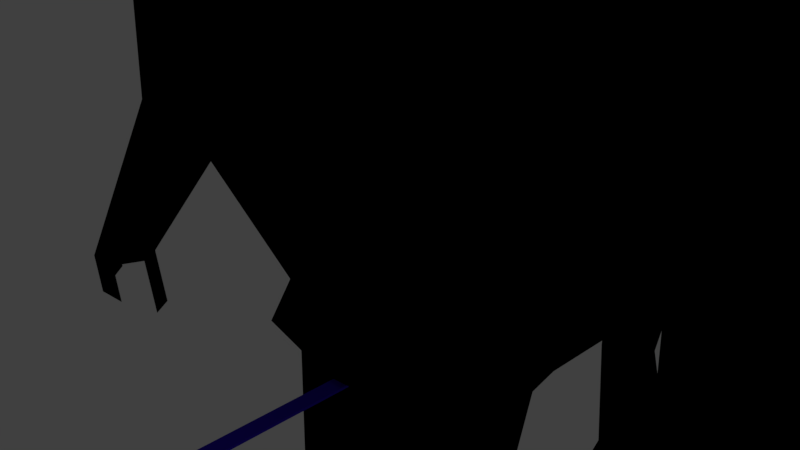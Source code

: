 # Source: Hound2w.blend  (saved by Blender 2.77.0; exported with 4.5.12 LTS)
import bpy
from mathutils import Matrix  # noqa: F401  (used for matrix-valued properties, if any)

bpy.ops.wm.read_factory_settings(use_empty=True)
scene = bpy.context.scene
scene.name = 'Scene'

# ---- collections
col_collection_1 = bpy.data.collections.new('Collection 1'); scene.collection.children.link(col_collection_1)

# ---- materials (node trees are filled in below, after node groups)
mat_material_002 = bpy.data.materials.new('Material.002')
mat_material_002.alpha_threshold = 0.0
mat_material_002.use_transparent_shadow = False
mat_material_002.diffuse_color = (0.047, 0.01, 0.761, 1.0)
mat_material_002.roughness = 0.5
mat_material = bpy.data.materials.new('Material')
mat_material.alpha_threshold = 0.0
mat_material.use_transparent_shadow = False
mat_material.diffuse_color = (0.467, 0.467, 0.467, 1.0)
mat_material.roughness = 0.5
mat_material_001 = bpy.data.materials.new('Material.001')
mat_material_001.alpha_threshold = 0.0
mat_material_001.use_transparent_shadow = False
mat_material_001.diffuse_color = (0.0, 0.0, 0.0, 1.0)
mat_material_001.roughness = 0.5
mat_material_001.line_color = (0.0, 0.0, 0.0, 1.0)
mat_material_003 = bpy.data.materials.new('Material.003')
mat_material_003.alpha_threshold = 0.0
mat_material_003.use_transparent_shadow = False
mat_material_003.roughness = 0.5

# ---- material node trees

# ---- world
world_world = bpy.data.worlds.new('World'); scene.world = world_world
world_world.color = (0.05088, 0.05088, 0.05088)
world_world.use_sun_shadow = False
world_world.sun_shadow_jitter_overblur = 0.0
world_world.cycles.sampling_method = 'MANUAL'

# ---- cameras
cam_camera = bpy.data.cameras.new('Camera')
cam_camera.clip_end = 100.0
cam_camera.lens = 35.0
cam_camera.sensor_width = 32.0
cam_camera.sensor_height = 18.0
cam_camera.ortho_scale = 7.314
cam_camera.dof.focus_distance = 0.0
cam_camera.dof.aperture_fstop = 128.0

# ---- lights
light_lamp = bpy.data.lights.new('Lamp', 'POINT')
light_lamp.transmission_factor = 0.0
light_lamp.cutoff_distance = 30.0
light_lamp.energy = 100.0
light_lamp.shadow_buffer_clip_start = 1.001
light_lamp.shadow_soft_size = 0.1
light_lamp.shadow_maximum_resolution = 0.006
light_lamp.use_absolute_resolution = True

# ---- meshes
me_plane = bpy.data.meshes.new('Plane')
me_plane.from_pydata([(-0.5664, -0.223, 3.268e-08), (0.5664, -0.223, 3.268e-08), (-1.084, 1.083, 3.725e-09), (1.13, 1.083, 3.725e-09), (-1.489, 1.472, 1.863e-08), (1.299, 1.472, 1.863e-08), (-4.309, 1.083, 3.725e-09), (-4.516, 1.472, -0.02699), (4.354, 1.083, 3.725e-09), (4.146, 1.472, 1.863e-08), (-0.6359, 2.079, -0.02699), (0.4662, 2.079, -0.02699), (-0.6359, 9.602, -0.02699), (0.4662, 9.602, -0.02699), (-0.1094, 9.935, -0.03852), (-0.06036, 9.935, -0.03852), (-0.5664, -0.223, -0.09002), (0.5664, -0.223, -0.09002), (-1.084, 1.083, -0.09002), (1.13, 1.083, -0.09002), (-1.489, 1.472, -0.09002), (1.299, 1.472, -0.09002), (-4.309, 1.083, -0.09002), (-4.516, 1.472, -0.09002), (4.354, 1.083, -0.09002), (4.146, 1.472, -0.09002), (-0.6359, 2.079, -0.05853), (0.4662, 2.079, -0.05853), (-0.6359, 9.602, -0.05853), (0.4662, 9.602, -0.05853), (-0.1094, 9.935, -0.047), (-0.06036, 9.935, -0.047)], [], [(0, 2, 3, 1), (2, 4, 5, 3), (2, 6, 7, 4), (5, 9, 8, 3), (4, 10, 11, 5), (10, 12, 13, 11), (12, 14, 15, 13), (16, 17, 19, 18), (18, 19, 21, 20), (18, 20, 23, 22), (21, 19, 24, 25), (20, 21, 27, 26), (26, 27, 29, 28), (28, 29, 31, 30), (8, 9, 25, 24), (12, 10, 26, 28), (3, 8, 24, 19), (15, 14, 30, 31), (9, 5, 21, 25), (13, 15, 31, 29), (14, 12, 28, 30), (5, 11, 27, 21), (7, 6, 22, 23), (2, 0, 16, 18), (10, 4, 20, 26), (4, 7, 23, 20), (0, 1, 17, 16), (6, 2, 18, 22), (1, 3, 19, 17), (11, 13, 29, 27)])
me_plane.polygons.foreach_set('material_index', [1, 1, 1, 1, 1, 0, 0, 1, 1, 1, 1, 1, 0, 0, 1, 0, 1, 0, 1, 0, 0, 1, 1, 1, 1, 1, 1, 1, 1, 0])
me_plane.materials.append(mat_material_002)
me_plane.materials.append(mat_material)
me_plane.use_remesh_preserve_volume = False
me_plane.use_remesh_preserve_attributes = False
me_plane.use_mirror_vertex_groups = False
me_plane.update()
me_cube = bpy.data.meshes.new('Cube')
me_cube.from_pydata([(-1.915, 0.06425, -1.393), (-1.915, 0.9491, -1.393), (-2.401, -0.03478, 0.4912), (-2.401, 1.067, 0.4912), (-2.948, -0.4228, -0.5855), (-2.948, 1.385, -0.5855), (-2.878, -0.3108, -0.04713), (-2.878, 1.306, -0.04713), (-2.393, -0.1604, -1.043), (-2.393, 1.174, -1.043), (-1.443, 1.0, -1.561), (-1.443, 0.01333, -1.561), (-1.613, 1.067, 0.3216), (-1.613, -0.03478, 0.3216), (-1.688, 1.301, -0.7335), (-1.887, 0.007829, -0.8186), (-1.566, 1.233, -0.302), (-1.566, 0.02317, -0.342), (-1.566, -0.1604, -1.147), (-1.566, 1.174, -1.147), (-0.7217, 1.0, -1.561), (-0.7217, 0.01333, -1.561), (-0.7217, 1.0, -0.2951), (-0.7217, 0.01333, -0.2951), (-0.8442, 1.301, -0.8379), (-0.2952, -0.4931, -0.8379), (-0.783, 1.233, -0.4316), (-0.783, -0.04253, -0.4316), (-0.783, -0.1604, -1.199), (-0.783, 1.174, -1.199), (-2.147, 0.5205, -1.477), (-2.689, 0.5347, 0.6245), (-0.01143, 0.6036, -0.3863), (-3.299, 0.4298, -0.5763), (-3.221, 0.4888, 0.02409), (-2.681, 0.5281, -1.086), (-1.811, 0.5347, 0.4353), (-1.621, 0.5222, -1.664), (-0.8163, 0.5222, -0.2525), (0.001663, 0.8515, -2.653), (0.001663, 0.1841, -2.653), (-0.6907, 0.8515, -2.653), (-0.6907, 0.1841, -2.653), (-0.3445, 0.8515, -2.653), (-0.3445, 0.1841, -2.653), (-0.776, 0.5283, -2.723), (-0.2872, 0.2261, -1.974), (0.007032, 0.7933, -1.974), (-0.5815, 0.2261, -1.974), (-0.6539, 0.5186, -2.034), (-0.5815, 0.7933, -1.974), (-0.2872, 0.7933, -1.974), (0.007032, 0.2261, -1.974), (-0.007629, 1.091, -3.48), (-0.00763, -0.04807, -3.48), (-1.19, 1.091, -3.48), (-1.19, -0.04807, -3.48), (-0.5986, 1.091, -3.48), (-0.5986, -0.04807, -3.48), (-1.335, 0.5395, -3.599), (-0.09925, -1.07, -5.246), (-0.09925, 4.119, -5.41), (-0.05038, 1.519, -4.173), (-0.05038, -0.4755, -4.173), (-2.119, 1.519, -4.173), (-2.119, -0.4755, -4.173), (-1.085, 1.519, -4.578), (-1.085, -0.4755, -4.173), (-2.374, 0.553, -4.381), (-3.182, 1.434, -4.665), (-3.182, -0.394, -4.665), (-1.641, 4.119, -6.212), (-1.641, -0.966, -5.52), (-3.562, 0.5666, -4.226), (-1.843, 0.5666, -4.976), (-0.07878, 1.665, -8.264), (-0.07878, -0.5357, -9.304), (-0.09686, 0.5995, -9.534), (-1.624, 1.45, -9.304), (-0.9817, -0.3203, -9.304), (-1.37, 0.5995, -9.534), (-0.1317, -1.495, -6.278), (-1.641, -1.495, -6.278), (-0.09925, 2.016, -6.278), (-1.641, 2.016, -6.278), (-1.843, 0.5768, -6.589), (-3.305, 1.434, -5.802), (-3.305, -0.3938, -5.802), (-2.497, 2.006, -5.802), (-2.497, -0.9659, -5.802), (-3.685, 0.5667, -5.363), (-2.275, 0.5667, -5.711), (-2.965, 1.19, -7.641), (-3.42, 1.419, -7.461), (-2.965, -0.1787, -7.641), (-3.42, -0.4081, -7.461), (-3.8, 0.5524, -7.202), (-2.6, 0.5524, -7.55), (-3.438, -0.5632, -10.12), (-3.696, -0.4331, -10.02), (-3.438, -1.339, -10.12), (-3.696, -1.469, -10.02), (-3.911, -0.9247, -9.872), (-3.231, -0.9247, -10.07), (1.915, 0.06425, -1.393), (1.915, 0.9491, -1.393), (2.401, -0.03478, 0.4912), (2.401, 1.067, 0.4912), (3.678e-08, 1.0, -1.561), (3.678e-08, 0.01333, -1.561), (3.678e-08, 1.142, -0.3629), (3.678e-08, 0.01333, -0.4705), (2.948, -0.4228, -0.5855), (2.948, 1.385, -0.5855), (3.678e-08, 1.288, -0.9422), (3.678e-08, -0.6135, -0.8604), (2.878, -0.3108, -0.04713), (2.878, 1.306, -0.04713), (3.678e-08, 1.233, -0.5613), (3.678e-08, -0.1604, -0.5613), (3.678e-08, -0.1604, -1.251), (2.393, -0.1604, -1.043), (2.393, 1.174, -1.043), (3.678e-08, 1.174, -1.251), (1.443, 1.0, -1.561), (1.443, 0.01333, -1.561), (1.613, 1.067, 0.3216), (1.613, -0.03478, 0.3216), (1.688, 1.301, -0.7335), (1.887, 0.007829, -0.8186), (1.566, 1.233, -0.302), (1.566, 0.02317, -0.342), (1.566, -0.1604, -1.147), (1.566, 1.174, -1.147), (0.7217, 1.0, -1.561), (0.7217, 0.01333, -1.561), (0.7217, 1.0, -0.2951), (0.7217, 0.01333, -0.2951), (0.8442, 1.301, -0.8379), (0.2952, -0.4931, -0.8379), (0.783, 1.233, -0.4316), (0.783, -0.04253, -0.4316), (0.783, -0.1604, -1.199), (0.783, 1.174, -1.199), (2.147, 0.5205, -1.477), (2.689, 0.5347, 0.6245), (0.01143, 0.6036, -0.3863), (3.299, 0.4298, -0.5763), (3.221, 0.4888, 0.02409), (2.681, 0.5281, -1.086), (1.811, 0.5347, 0.4353), (1.621, 0.5222, -1.664), (0.8163, 0.5222, -0.2525), (-0.001663, 0.8515, -2.653), (-0.001663, 0.1841, -2.653), (0.6907, 0.8515, -2.653), (0.6907, 0.1841, -2.653), (0.3445, 0.8515, -2.653), (0.3445, 0.1841, -2.653), (0.776, 0.5283, -2.723), (0.2872, 0.2261, -1.974), (-0.007032, 0.7933, -1.974), (0.5815, 0.2261, -1.974), (0.6539, 0.5186, -2.034), (0.5815, 0.7933, -1.974), (0.2872, 0.7933, -1.974), (-0.007032, 0.2261, -1.974), (0.007629, 1.091, -3.48), (0.00763, -0.04807, -3.48), (1.19, 1.091, -3.48), (1.19, -0.04807, -3.48), (0.5986, 1.091, -3.48), (0.5986, -0.04807, -3.48), (1.335, 0.5395, -3.599), (-0.09925, -1.07, -5.246), (-0.09925, 4.119, -5.413), (-0.05038, 1.519, -4.173), (-0.05038, -0.4755, -4.173), (2.119, 1.519, -4.173), (2.119, -0.4755, -4.173), (1.085, 1.519, -4.173), (1.085, -0.4755, -4.173), (2.374, 0.553, -4.381), (3.182, 1.434, -4.665), (3.182, -0.394, -4.665), (1.641, 4.119, -6.212), (1.641, -0.966, -5.52), (3.562, 0.5666, -4.226), (1.843, 0.5666, -4.976), (-0.07878, 1.665, -8.264), (-0.07878, -0.5357, -9.304), (-0.09686, 0.5995, -9.534), (1.629, 1.45, -9.304), (0.9817, -0.3203, -9.304), (1.37, 0.5995, -9.534), (-0.1317, -1.495, -6.278), (1.641, -1.495, -6.278), (-0.09925, 2.016, -6.278), (1.641, 2.016, -6.278), (1.843, 0.5768, -6.589), (3.305, 1.434, -5.802), (3.305, -0.3938, -5.802), (2.497, 2.006, -5.802), (2.497, -0.9659, -5.802), (3.685, 0.5667, -5.363), (2.275, 0.5667, -5.711), (2.965, 1.19, -7.641), (3.42, 1.419, -7.461), (2.965, -0.1787, -7.641), (3.42, -0.4081, -7.461), (3.8, 0.5524, -7.202), (2.6, 0.5524, -7.55), (3.438, -0.5632, -10.12), (3.696, -0.4331, -10.02), (3.438, -1.339, -10.12), (3.696, -1.469, -10.02), (3.911, -0.9247, -9.872), (3.231, -0.9247, -10.07), (-0.08688, 1.718, -10.05), (-0.08688, -0.7693, -10.05), (-0.1088, 0.6078, -9.999), (-1.182, 1.457, -10.05), (-1.182, -0.508, -10.05), (-1.403, 0.6078, -9.999), (-0.08688, 1.718, -10.05), (-0.08688, -0.7693, -10.05), (-0.1088, 0.6078, -9.999), (1.2, 1.457, -10.05), (1.2, -0.508, -10.05), (1.42, 0.6078, -9.999), (-0.3213, 0.6014, -10.4), (-0.3018, 1.673, -10.45), (-1.051, 1.54, -10.45), (-0.3018, -0.2723, -10.45), (-1.051, -0.1392, -10.45), (-1.137, 0.6014, -10.4), (-0.3193, 0.1432, -14.42), (-0.4321, 0.4442, -14.47), (-0.9163, 0.385, -14.47), (-0.2998, -0.4306, -14.47), (-1.049, -0.2975, -14.47), (-1.135, 0.1432, -14.42), (-0.3113, 0.5959, -17.37), (-0.2918, 1.24, -17.42), (-1.041, 1.107, -17.42), (-0.2918, -0.1208, -17.42), (-1.041, 0.01237, -17.42), (-1.128, 0.5959, -17.33), (0.1956, 0.6036, -10.43), (0.2151, 1.674, -10.48), (1.064, 1.541, -10.48), (0.2151, -0.2711, -10.48), (1.064, -0.1379, -10.48), (1.151, 0.6036, -10.43), (0.1884, 0.142, -14.45), (0.3311, 0.4435, -14.51), (0.934, 0.3104, -14.51), (0.2079, -0.4313, -14.51), (1.057, -0.2982, -14.51), (1.144, 0.142, -14.45), (0.1815, 0.5948, -17.36), (0.201, 1.239, -17.41), (1.05, 1.106, -17.41), (0.201, -0.1214, -17.41), (1.05, 0.01174, -17.41), (1.138, 0.5948, -17.36), (3.244, -0.7919, -10.98), (3.502, -0.6618, -10.87), (3.717, -1.153, -10.73), (3.344, -1.318, -10.77), (3.602, -1.449, -10.67), (3.137, -0.9039, -10.72), (-3.308, -1.38, -10.72), (-3.566, -1.51, -10.62), (-3.781, -0.9651, -10.47), (-3.252, -0.6085, -10.99), (-3.51, -0.4784, -10.89), (-3.045, -0.97, -10.94), (-0.3142, 0.5921, -17.99), (-0.2947, 1.236, -18.04), (-0.894, 1.103, -18.04), (-0.4561, -1.549, -18.04), (-0.873, -1.416, -18.04), (-1.131, 0.5921, -17.95), (0.1786, 0.591, -17.98), (0.1981, 1.235, -18.03), (1.047, 1.102, -18.03), (0.3686, -1.549, -18.03), (0.886, -1.416, -18.03), (1.135, 0.591, -17.98), (1.137, 0.593, -17.66), (1.049, 1.104, -17.71), (0.1996, 1.237, -17.71), (0.1801, 0.593, -17.66), (0.1996, -0.3774, -17.71), (1.049, -0.3726, -17.71), (-1.042, 1.105, -17.73), (-0.2932, 1.238, -17.73), (-1.13, 0.594, -17.64), (-1.042, -0.3735, -17.73), (-0.2932, -0.3784, -17.73), (-0.3128, 0.594, -17.68), (0.3609, 1.0, -1.561), (0.3609, 0.01333, -1.561), (0.3609, 1.071, -0.329), (0.3609, 0.01333, -0.3828), (0.4221, 1.294, -0.89), (0.1476, -0.5533, -0.8491), (0.3915, 1.233, -0.4964), (0.3915, -0.1015, -0.4964), (0.3915, -0.1604, -1.225), (0.3915, 1.174, -1.225), (0.4139, 0.5629, -0.3194), (0.1714, 0.8515, -2.653), (0.1714, 0.1841, -2.653), (0.1401, 0.7933, -1.974), (0.1401, 0.2261, -1.974), (0.3031, 1.091, -3.48), (0.3031, -0.04807, -3.48), (0.5172, 1.519, -4.173), (0.5172, -0.4755, -4.173), (0.7707, 4.119, -5.701), (0.7707, -1.018, -5.383), (0.4514, -0.428, -9.304), (0.7545, -1.495, -6.278), (0.5564, -0.6387, -10.05), (0.6397, 1.608, -10.48), (0.6397, -0.2045, -10.48), (0.6326, 0.3429, -14.51), (0.6326, -0.7464, -14.51), (0.6257, 1.173, -17.41), (0.6257, -0.05484, -17.41), (0.6227, 1.169, -18.03), (0.6227, -0.7891, -18.03), (0.6568, 0.591, -17.98), (0.6243, -0.375, -17.71), (0.6243, 1.171, -17.71), (-0.3609, 1.0, -1.561), (-0.3609, 0.01333, -1.561), (-0.3609, 1.071, -0.329), (-0.3609, 0.01333, -0.3828), (-0.4221, 1.294, -0.89), (-0.1476, -0.5533, -0.8491), (-0.3915, 1.233, -0.4964), (-0.3915, -0.1015, -0.4964), (-0.3915, -0.1604, -1.225), (-0.3915, 1.174, -1.225), (-0.4139, 0.5629, -0.3194), (-0.1714, 0.8515, -2.653), (-0.1714, 0.1841, -2.653), (-0.1401, 0.7933, -1.974), (-0.1401, 0.2261, -1.974), (-0.3031, 1.091, -3.48), (-0.3031, -0.04807, -3.48), (-0.5676, 1.519, -4.173), (-0.5676, -0.4755, -4.173), (-0.87, 4.119, -5.699), (-0.87, -1.018, -5.383), (-0.5302, -0.428, -9.304), (-0.8862, -1.495, -6.278), (-0.6345, -0.6387, -10.05), (-0.6762, 1.607, -10.45), (-0.6762, -0.2058, -10.45), (-0.6742, 0.3436, -14.47), (-0.6742, -0.7457, -14.47), (-0.6662, 1.173, -17.42), (-0.6662, -0.05421, -17.42), (-0.6691, 1.17, -18.04), (-0.6691, -0.7885, -18.04), (-0.7227, 0.5921, -17.97), (-0.6677, -0.3759, -17.73), (-0.6677, 1.171, -17.73), (-0.1068, 10.56, -5.664), (-1.39, 10.56, -6.466), (-0.0863, 11.59, -8.517), (-1.636, 10.0, -8.651), (-0.1068, 11.63, -6.531), (-1.39, 10.57, -6.531), (-0.1068, 10.56, -5.666), (1.3, 10.56, -6.466), (-0.0863, 11.59, -8.517), (1.617, 10.0, -8.651), (-0.1068, 11.63, -6.531), (1.3, 10.57, -6.531), (-0.09439, 10.23, -10.71), (-1.19, 10.01, -10.31), (-0.09439, 10.23, -10.71), (1.192, 10.01, -10.31), (-0.3093, 10.23, -10.71), (-1.058, 10.09, -10.71), (0.2076, 10.23, -10.74), (1.057, 10.09, -10.74), (0.7632, 10.56, -5.954), (0.5401, 11.18, -8.559), (0.7632, 11.11, -6.531), (0.6322, 10.16, -10.74), (-0.8775, 10.56, -5.953), (-0.6339, 11.18, -8.559), (-0.8775, 11.11, -6.531), (-0.6837, 10.16, -10.71), (-0.1088, 9.042, -9.999), (-0.3213, 9.035, -10.4), (-0.3018, 10.11, -10.45), (-1.051, 9.974, -10.45), (-0.3018, 8.162, -10.45), (-1.051, 8.295, -10.45), (-1.137, 9.035, -10.4), (-0.3193, 8.577, -14.42), (-0.4321, 8.878, -14.47), (-0.9163, 8.819, -14.47), (-0.2998, 8.003, -14.47), (-1.049, 8.136, -14.47), (-1.135, 8.577, -14.42), (-0.3113, 9.03, -17.37), (-0.2918, 9.674, -17.42), (-1.041, 9.541, -17.42), (-0.2918, 8.313, -17.42), (-1.041, 8.446, -17.42), (-1.128, 9.03, -17.33), (0.1956, 9.037, -10.43), (0.2151, 10.11, -10.48), (1.064, 9.975, -10.48), (0.2151, 8.163, -10.48), (1.064, 8.296, -10.48), (1.151, 9.037, -10.43), (0.1884, 8.576, -14.45), (0.3311, 8.877, -14.51), (0.934, 8.744, -14.51), (0.2079, 8.003, -14.51), (1.057, 8.136, -14.51), (1.144, 8.576, -14.45), (0.1815, 9.029, -17.36), (0.201, 9.673, -17.41), (1.05, 9.54, -17.41), (0.201, 8.312, -17.41), (1.05, 8.446, -17.41), (1.138, 9.029, -17.36), (-0.3142, 9.026, -17.99), (-0.2947, 9.67, -18.04), (-0.894, 9.537, -18.04), (-0.4561, 6.885, -18.04), (-0.873, 7.018, -18.04), (-1.131, 9.026, -17.95), (0.1786, 9.025, -17.98), (0.1981, 9.669, -18.03), (1.047, 9.536, -18.03), (0.3686, 6.884, -18.03), (0.886, 7.018, -18.03), (1.135, 9.025, -17.98), (1.137, 9.027, -17.66), (1.049, 9.538, -17.71), (0.1996, 9.671, -17.71), (0.1801, 9.027, -17.66), (0.1996, 8.056, -17.71), (1.049, 8.061, -17.71), (-1.042, 9.539, -17.73), (-0.2932, 9.672, -17.73), (-1.13, 9.028, -17.64), (-1.042, 8.06, -17.73), (-0.2932, 8.056, -17.73), (-0.3128, 9.028, -17.68), (0.5564, 7.795, -10.05), (0.6397, 10.04, -10.48), (0.6397, 8.229, -10.48), (0.6326, 8.777, -14.51), (0.6326, 7.688, -14.51), (0.6257, 9.607, -17.41), (0.6257, 8.379, -17.41), (0.6227, 9.603, -18.03), (0.6227, 7.645, -18.03), (0.6568, 9.025, -17.98), (0.6243, 8.059, -17.71), (0.6243, 9.605, -17.71), (-0.6762, 10.04, -10.45), (-0.6762, 8.228, -10.45), (-0.6742, 8.777, -14.47), (-0.6742, 7.688, -14.47), (-0.6662, 9.607, -17.42), (-0.6662, 8.38, -17.42), (-0.6691, 9.603, -18.04), (-0.6691, 7.645, -18.04), (-0.7227, 9.026, -17.97), (-0.6677, 8.058, -17.73), (-0.6677, 9.605, -17.73)], [(401, 400), (461, 463)], [(37, 11, 0, 30), (36, 31, 2, 13), (17, 13, 2, 6), (34, 31, 3, 7), (19, 10, 1, 9), (16, 14, 5, 7), (35, 33, 5, 9), (18, 15, 4, 8), (12, 16, 7, 3), (33, 34, 7, 5), (15, 17, 6, 4), (11, 18, 8, 0), (30, 35, 9, 1), (14, 19, 9, 5), (24, 29, 19, 14), (21, 28, 18, 11), (25, 27, 17, 15), (22, 26, 16, 12), (28, 25, 15, 18), (26, 24, 14, 16), (29, 20, 10, 19), (27, 23, 13, 17), (38, 36, 13, 23), (46, 48, 42, 44), (351, 46, 44, 349), (347, 38, 23, 340), (344, 340, 23, 27), (346, 337, 20, 29), (343, 341, 24, 26), (345, 342, 25, 28), (339, 343, 26, 22), (342, 344, 27, 25), (338, 345, 28, 21), (341, 346, 29, 24), (339, 22, 38, 347), (48, 49, 45, 42), (22, 12, 36, 38), (0, 8, 35, 30), (4, 6, 34, 33), (8, 4, 33, 35), (50, 51, 43, 41), (6, 2, 31, 34), (12, 3, 31, 36), (10, 37, 30, 1), (41, 43, 57, 55), (348, 39, 53, 352), (45, 41, 55, 59), (49, 50, 41, 45), (350, 47, 39, 348), (337, 108, 47, 350), (37, 10, 50, 49), (10, 20, 51, 50), (11, 37, 49, 48), (338, 21, 46, 351), (21, 11, 48, 46), (352, 53, 62, 354), (59, 55, 64, 68), (58, 56, 65, 67), (56, 59, 68, 65), (349, 44, 58, 353), (42, 45, 59, 56), (44, 42, 56, 58), (354, 62, 61, 356), (68, 64, 69, 73), (67, 65, 70, 72), (65, 68, 73, 70), (355, 67, 72, 357), (55, 57, 66, 64), (353, 58, 67, 355), (70, 73, 90, 87), (359, 82, 79, 358), (73, 69, 86, 90), (64, 66, 71, 69), (191, 189, 224, 226), (85, 84, 78, 80), (75, 218, 384, 374), (82, 85, 80, 79), (72, 74, 85, 82), (198, 192, 381, 383), (74, 71, 84, 85), (357, 72, 82, 359), (86, 88, 92, 93), (90, 86, 93, 96), (69, 71, 88, 86), (71, 74, 91, 88), (74, 72, 89, 91), (72, 70, 87, 89), (95, 96, 102, 101), (94, 95, 101, 100), (91, 89, 94, 97), (88, 91, 97, 92), (89, 87, 95, 94), (87, 90, 96, 95), (103, 100, 101, 102), (98, 103, 102, 99), (96, 93, 99, 102), (93, 92, 98, 99), (97, 94, 100, 103), (92, 97, 103, 98), (151, 144, 104, 125), (150, 127, 106, 145), (131, 116, 106, 127), (148, 117, 107, 145), (133, 122, 105, 124), (130, 117, 113, 128), (149, 122, 113, 147), (132, 121, 112, 129), (126, 107, 117, 130), (147, 113, 117, 148), (129, 112, 116, 131), (125, 104, 121, 132), (144, 105, 122, 149), (128, 113, 122, 133), (138, 128, 133, 143), (135, 125, 132, 142), (139, 129, 131, 141), (136, 126, 130, 140), (142, 132, 129, 139), (140, 130, 128, 138), (143, 133, 124, 134), (141, 131, 127, 137), (152, 137, 127, 150), (160, 158, 156, 162), (316, 314, 158, 160), (312, 305, 137, 152), (309, 141, 137, 305), (311, 143, 134, 302), (308, 140, 138, 306), (310, 142, 139, 307), (304, 136, 140, 308), (307, 139, 141, 309), (303, 135, 142, 310), (306, 138, 143, 311), (304, 312, 152, 136), (162, 156, 159, 163), (136, 152, 150, 126), (104, 144, 149, 121), (112, 147, 148, 116), (121, 149, 147, 112), (164, 155, 157, 165), (116, 148, 145, 106), (126, 150, 145, 107), (124, 105, 144, 151), (155, 169, 171, 157), (313, 317, 167, 153), (159, 173, 169, 155), (163, 159, 155, 164), (315, 313, 153, 161), (302, 315, 161, 108), (151, 163, 164, 124), (124, 164, 165, 134), (125, 162, 163, 151), (303, 316, 160, 135), (135, 160, 162, 125), (317, 319, 176, 167), (173, 182, 178, 169), (172, 181, 179, 170), (170, 179, 182, 173), (314, 318, 172, 158), (156, 170, 173, 159), (158, 172, 170, 156), (319, 321, 175, 176), (182, 187, 183, 178), (181, 186, 184, 179), (179, 184, 187, 182), (320, 322, 186, 181), (169, 178, 180, 171), (318, 320, 181, 172), (184, 201, 204, 187), (324, 323, 193, 196), (187, 204, 200, 183), (178, 183, 185, 180), (77, 76, 219, 220), (192, 194, 229, 227), (199, 194, 192, 198), (84, 71, 373, 377), (196, 193, 194, 199), (186, 196, 199, 188), (192, 227, 387, 381), (188, 199, 198, 185), (322, 324, 196, 186), (200, 207, 206, 202), (204, 210, 207, 200), (183, 200, 202, 185), (185, 202, 205, 188), (188, 205, 203, 186), (186, 203, 201, 184), (209, 215, 216, 210), (208, 214, 215, 209), (205, 211, 208, 203), (202, 206, 211, 205), (203, 208, 209, 201), (201, 209, 210, 204), (215, 214, 217, 212, 213, 216), (210, 216, 213, 207), (207, 213, 212, 206), (211, 217, 214, 208), (206, 212, 217, 211), (223, 221, 232, 235), (227, 229, 253, 250), (229, 228, 252, 253), (190, 191, 226, 225), (79, 80, 223, 222), (358, 79, 222, 360), (194, 193, 228, 229), (80, 78, 221, 223), (323, 190, 225, 325), (75, 77, 220, 218), (230, 233, 239, 236), (361, 231, 237, 363), (220, 219, 233, 230), (360, 222, 234, 362), (218, 220, 230, 231), (222, 223, 235, 234), (240, 241, 247, 246), (237, 236, 242, 243), (362, 234, 240, 364), (231, 230, 236, 237), (234, 235, 241, 240), (235, 232, 238, 241), (293, 292, 285, 284), (299, 298, 283, 282), (241, 238, 244, 247), (363, 237, 243, 365), (236, 239, 245, 242), (364, 240, 246, 366), (250, 253, 259, 256), (253, 252, 258, 259), (225, 226, 248, 251), (325, 225, 251, 327), (226, 224, 249, 248), (329, 257, 263, 331), (257, 254, 260, 263), (326, 250, 256, 328), (251, 248, 254, 257), (327, 251, 257, 329), (248, 249, 255, 254), (291, 290, 289, 286), (371, 297, 279, 367), (254, 255, 261, 260), (259, 258, 264, 265), (256, 259, 265, 262), (328, 256, 262, 330), (213, 216, 268, 267), (212, 213, 267, 266), (214, 217, 271, 269), (214, 215, 270, 269), (102, 101, 273, 274), (101, 100, 272, 273), (98, 103, 277, 275), (99, 98, 275, 276), (369, 368, 282, 283), (367, 369, 283, 280), (334, 289, 288, 333), (332, 286, 289, 334), (370, 299, 282, 368), (294, 293, 284, 287), (298, 296, 280, 283), (336, 291, 286, 332), (297, 301, 278, 279), (290, 295, 288, 289), (335, 294, 287, 333), (301, 300, 281, 278), (331, 263, 294, 335), (265, 264, 295, 290), (330, 262, 291, 336), (263, 260, 293, 294), (262, 265, 290, 291), (260, 261, 292, 293), (242, 245, 300, 301), (243, 242, 301, 297), (247, 244, 296, 298), (366, 246, 299, 370), (365, 243, 297, 371), (246, 247, 298, 299), (261, 330, 336, 292), (264, 331, 335, 295), (295, 335, 333, 288), (292, 336, 332, 285), (285, 332, 334, 284), (284, 334, 333, 287), (255, 328, 330, 261), (252, 327, 329, 258), (249, 326, 328, 255), (258, 329, 331, 264), (228, 325, 327, 252), (193, 323, 325, 228), (174, 195, 324, 322), (232, 221, 385, 389), (197, 175, 378, 382), (195, 190, 323, 324), (168, 177, 320, 318), (177, 174, 322, 320), (180, 185, 321, 319), (154, 168, 318, 314), (171, 180, 319, 317), (109, 166, 316, 303), (134, 165, 315, 302), (165, 157, 313, 315), (157, 171, 317, 313), (110, 146, 312, 304), (114, 306, 311, 123), (109, 303, 310, 120), (115, 307, 309, 119), (110, 304, 308, 118), (120, 310, 307, 115), (118, 308, 306, 114), (123, 311, 302, 108), (119, 309, 305, 111), (146, 111, 305, 312), (166, 154, 314, 316), (244, 365, 371, 296), (245, 366, 370, 300), (300, 370, 368, 281), (279, 278, 369, 367), (278, 281, 368, 369), (296, 371, 367, 280), (239, 364, 366, 245), (238, 363, 365, 244), (233, 362, 364, 239), (219, 360, 362, 233), (232, 361, 363, 238), (76, 358, 360, 219), (60, 357, 359, 81), (83, 75, 374, 376), (321, 185, 379, 392), (185, 198, 383, 379), (81, 359, 358, 76), (54, 353, 355, 63), (63, 355, 357, 60), (66, 354, 356, 71), (40, 349, 353, 54), (57, 352, 354, 66), (109, 338, 351, 52), (20, 337, 350, 51), (51, 350, 348, 43), (43, 348, 352, 57), (110, 339, 347, 32), (114, 123, 346, 341), (109, 120, 345, 338), (115, 119, 344, 342), (110, 118, 343, 339), (120, 115, 342, 345), (118, 114, 341, 343), (123, 108, 337, 346), (119, 111, 340, 344), (32, 347, 340, 111), (52, 351, 349, 40), (175, 321, 392, 378), (398, 376, 374, 397), (396, 372, 376, 398), (394, 393, 380, 382), (392, 394, 382, 378), (379, 383, 394, 392), (383, 381, 393, 394), (373, 396, 398, 377), (377, 398, 397, 375), (375, 397, 374, 384, 388, 399, 389, 385), (381, 387, 391, 395, 390, 386, 380, 393), (227, 250, 391, 387), (71, 356, 396, 373), (61, 83, 376, 372), (250, 326, 395, 391), (221, 78, 375, 385), (249, 224, 386, 390), (218, 231, 388, 384), (78, 84, 377, 375), (361, 232, 389, 399), (224, 189, 380, 386), (231, 361, 399, 388), (356, 61, 372, 396), (189, 197, 382, 380), (326, 249, 390, 395), (401, 404, 410, 407), (473, 402, 408, 475), (411, 412, 418, 417), (408, 407, 413, 414), (474, 405, 411, 476), (402, 401, 407, 408), (405, 406, 412, 411), (406, 403, 409, 412), (452, 451, 444, 443), (458, 457, 442, 441), (412, 409, 415, 418), (475, 408, 414, 477), (407, 410, 416, 413), (476, 411, 417, 478), (421, 424, 430, 427), (424, 423, 429, 430), (465, 428, 434, 467), (428, 425, 431, 434), (462, 421, 427, 464), (422, 419, 425, 428), (463, 422, 428, 465), (419, 420, 426, 425), (450, 449, 448, 445), (483, 456, 438, 479), (425, 426, 432, 431), (430, 429, 435, 436), (427, 430, 436, 433), (464, 427, 433, 466), (481, 480, 441, 442), (479, 481, 442, 439), (470, 448, 447, 469), (468, 445, 448, 470), (482, 458, 441, 480), (453, 452, 443, 446), (457, 455, 439, 442), (472, 450, 445, 468), (456, 460, 437, 438), (449, 454, 447, 448), (471, 453, 446, 469), (460, 459, 440, 437), (467, 434, 453, 471), (436, 435, 454, 449), (466, 433, 450, 472), (434, 431, 452, 453), (433, 436, 449, 450), (431, 432, 451, 452), (413, 416, 459, 460), (414, 413, 460, 456), (418, 415, 455, 457), (478, 417, 458, 482), (477, 414, 456, 483), (417, 418, 457, 458), (432, 466, 472, 451), (435, 467, 471, 454), (454, 471, 469, 447), (451, 472, 468, 444), (444, 468, 470, 443), (443, 470, 469, 446), (426, 464, 466, 432), (423, 463, 465, 429), (420, 462, 464, 426), (429, 465, 467, 435), (415, 477, 483, 455), (416, 478, 482, 459), (459, 482, 480, 440), (438, 437, 481, 479), (437, 440, 480, 481), (455, 483, 479, 439), (410, 476, 478, 416), (409, 475, 477, 415), (404, 474, 476, 410), (403, 473, 475, 409)])
me_cube.materials.append(mat_material_001)
me_cube.materials.append(mat_material_003)
me_cube.use_remesh_preserve_volume = False
me_cube.use_remesh_preserve_attributes = False
me_cube.use_mirror_vertex_groups = False
me_cube.update()
arm_armature = bpy.data.armatures.new('Armature')  # bones are not reproduced

# ---- objects
ob_armature = bpy.data.objects.new('Armature', arm_armature)
ob_plane = bpy.data.objects.new('Plane', me_plane)
ob_cube = bpy.data.objects.new('Cube', me_cube)
ob_lamp = bpy.data.objects.new('Lamp', light_lamp)
ob_camera = bpy.data.objects.new('Camera', cam_camera)

# ---- transforms, parenting, visibility, modifiers, constraints
ob_armature.location = (-0.01887, 0.0, -1.485)
ob_armature.scale = (7.517, 7.517, 7.114)
ob_armature.show_in_front = True
ob_armature.lineart.crease_threshold = 0.0
ob_plane.parent = ob_armature
ob_plane.matrix_parent_inverse = Matrix(((-0.133, -0.003986, -0.002558, -0.6647), (0.001603, -0.1039, 0.08776, -1.014), (-0.00438, 0.08298, 0.1098, 0.3507), (0.0, 0.0, 0.0, 1.0)))
ob_plane.location = (-4.748, -2.157, -2.091)
ob_plane.rotation_euler = (2.504, -0.0, 0.0)
ob_plane.scale = (0.2222, 0.7114, 1.193)
ob_plane.lineart.crease_threshold = 0.0
ob_cube.parent = ob_armature
ob_cube.matrix_parent_inverse = Matrix(((0.133, 0.0, 0.0, 0.00251), (0.0, 0.133, 0.0, 0.0), (0.0, 0.0, 0.1406, 0.2087), (0.0, 0.0, 0.0, 1.0)))
ob_cube.location = (-0.01103, 0.0, 8.469)
ob_cube.scale = (1.46, 1.0, 1.0)
ob_cube.lock_rotations_4d = False
ob_cube.empty_display_type = 'ARROWS'
ob_cube.lineart.crease_threshold = 0.0
_vg = ob_cube.vertex_groups.new(name='Pevis')
for _i, _w in zip([76, 77, 79, 80, 81, 82, 190, 191, 193, 194, 195, 196, 219, 222, 223, 224, 225, 226, 228, 233, 249, 251, 323, 324, 325, 326, 358, 359, 360, 386, 390], [0.6529, 0.07463, 0.5407, 0.1159, 0.05871, 0.0559, 0.7595, 0.9904, 0.2026, 0.02936, 0.06236, 0.005649, 0.2546, 0.1204, 0.02804, 0.3351, 0.4774, 0.9747, 0.05739, 0.01083, 0.1152, 0.05134, 0.6573, 0.02955, 0.1886, 0.03945, 0.6757, 0.05489, 0.198, 0.0129, 0.001484]): _vg.add([_i], _w, 'REPLACE')
_vg = ob_cube.vertex_groups.new(name='MiddleSpine')
_vg = ob_cube.vertex_groups.new(name='Ribs')
for _i, _w in zip([60, 61, 63, 71, 72, 74, 75, 78, 79, 80, 81, 82, 83, 84, 85, 88, 174, 175, 177, 185, 186, 188, 192, 193, 195, 196, 197, 198, 199, 202, 320, 321, 322, 324, 355, 356, 357, 359, 372], [0.3821, 0.2225, 0.09053, 0.2534, 0.0697, 0.06655, 0.001557, 0.05295, 0.004917, 0.0002294, 0.3941, 0.186, 0.2683, 0.3436, 0.3442, 0.03694, 0.4217, 0.1658, 0.1008, 0.2186, 0.06588, 0.07027, 0.04779, 0.004048, 0.4118, 0.1741, 0.2509, 0.3307, 0.3399, 0.02515, 0.03617, 0.1296, 0.1683, 0.35, 0.03714, 0.2204, 0.1659, 0.3331, 0.0002171]): _vg.add([_i], _w, 'REPLACE')
_vg = ob_cube.vertex_groups.new(name='Neck')
for _i, _w in zip([0, 1, 2, 3, 4, 5, 6, 7, 8, 9, 10, 11, 12, 13, 14, 15, 16, 17, 18, 19, 20, 21, 22, 23, 24, 26, 27, 28, 29, 30, 31, 32, 33, 34, 35, 36, 37, 38, 39, 40, 41, 42, 43, 44, 45, 46, 47, 48, 49, 50, 51, 52, 53, 54, 55, 56, 57, 58, 59, 60, 62, 63, 66, 67, 104, 105, 106, 107, 108, 110, 112, 113, 114, 116, 117, 118, 121, 122, 123, 124, 125, 126, 127, 128, 129, 130, 131, 132, 133, 134, 135, 136, 137, 138, 139, 140, 141, 142, 143, 144, 145, 146, 147, 148, 149, 150, 151, 152, 153, 154, 155, 156, 157, 158, 159, 160, 161, 162, 163, 164, 165, 166, 167, 168, 169, 170, 171, 172, 173, 174, 176, 177, 180, 181, 302, 303, 304, 305, 306, 308, 309, 310, 311, 312, 313, 314, 315, 316, 317, 318, 319, 320, 322, 337, 338, 339, 340, 341, 343, 344, 345, 346, 347, 348, 349, 350, 351, 352, 353, 354, 355, 357], [0.1583, 0.1435, 0.2547, 0.2131, 0.2093, 0.1748, 0.2217, 0.1855, 0.183, 0.158, 0.1325, 0.1481, 0.2017, 0.2562, 0.148, 0.2253, 0.1589, 0.2342, 0.1759, 0.1371, 0.2288, 0.1125, 0.1296, 0.1194, 0.1247, 0.1201, 0.1147, 0.0878, 0.1528, 0.1518, 0.2408, 0.02188, 0.1869, 0.1987, 0.1696, 0.2468, 0.1328, 0.1862, 0.9411, 0.8816, 0.7221, 0.6693, 0.8575, 0.7858, 0.6711, 0.1299, 0.4905, 0.1951, 0.2703, 0.3872, 0.463, 0.08072, 0.8343, 0.7414, 0.1916, 0.1892, 0.6227, 0.3574, 0.1308, 0.06662, 0.1544, 0.2001, 0.003356, 0.06035, 0.159, 0.1441, 0.2549, 0.2136, 0.2386, 0.05011, 0.2097, 0.1753, 0.08844, 0.2221, 0.1861, 0.06132, 0.1836, 0.1586, 0.1334, 0.1326, 0.1488, 0.2023, 0.2567, 0.1487, 0.2258, 0.1597, 0.2352, 0.1767, 0.1377, 0.2284, 0.1137, 0.1311, 0.1228, 0.1257, 0.001818, 0.1214, 0.1178, 0.08922, 0.1535, 0.1525, 0.2411, 0.02419, 0.1874, 0.1992, 0.1702, 0.2471, 0.1334, 0.1877, 0.9339, 0.8789, 0.6784, 0.6555, 0.8332, 0.7769, 0.6465, 0.1334, 0.4899, 0.1957, 0.2681, 0.3831, 0.4595, 0.08186, 0.7777, 0.7393, 0.1371, 0.1816, 0.3681, 0.3521, 0.1128, 0.05892, 0.1307, 0.184, 0.02093, 0.05915, 0.2299, 0.05859, 0.07251, 0.05569, 0.1007, 0.0795, 0.05173, 0.02782, 0.1406, 0.07929, 0.9075, 0.858, 0.4853, 0.0892, 0.6959, 0.6287, 0.07846, 0.1254, 0.01674, 0.2291, 0.05646, 0.07084, 0.03897, 0.09967, 0.07823, 0.04079, 0.02455, 0.1397, 0.07567, 0.9208, 0.8644, 0.4871, 0.08546, 0.782, 0.6352, 0.1165, 0.1282, 0.01741]): _vg.add([_i], _w, 'REPLACE')
_vg = ob_cube.vertex_groups.new(name='Head')
for _i, _w in zip([0, 1, 2, 3, 4, 5, 6, 7, 8, 9, 10, 11, 12, 13, 14, 15, 16, 17, 18, 19, 20, 21, 22, 23, 24, 25, 26, 27, 28, 29, 30, 31, 32, 33, 34, 35, 36, 37, 38, 39, 40, 41, 42, 43, 44, 45, 46, 47, 48, 49, 50, 51, 52, 58, 104, 105, 106, 107, 108, 109, 110, 111, 112, 113, 114, 115, 116, 117, 118, 119, 120, 121, 122, 123, 124, 125, 126, 127, 128, 129, 130, 131, 132, 133, 134, 135, 136, 137, 138, 139, 140, 141, 142, 143, 144, 145, 146, 147, 148, 149, 150, 151, 152, 153, 154, 155, 156, 157, 158, 159, 160, 161, 162, 163, 164, 165, 166, 171, 172, 302, 303, 304, 305, 306, 307, 308, 309, 310, 311, 312, 313, 314, 315, 316, 337, 338, 339, 340, 341, 342, 343, 344, 345, 346, 347, 348, 349, 350, 351], [0.835, 0.8496, 0.7415, 0.783, 0.7864, 0.821, 0.7741, 0.8105, 0.812, 0.8371, 0.8571, 0.8437, 0.7945, 0.7402, 0.8469, 0.7693, 0.8369, 0.7617, 0.818, 0.856, 0.7639, 0.8753, 0.8683, 0.8787, 0.8717, 0.9744, 0.8773, 0.8832, 0.9063, 0.8422, 0.8421, 0.7554, 0.9635, 0.8091, 0.7974, 0.8258, 0.7495, 0.8581, 0.8118, 0.03816, 0.09164, 0.1326, 0.1512, 0.09007, 0.1328, 0.1265, 0.8593, 0.5081, 0.7781, 0.7001, 0.5955, 0.528, 0.916, 0.006443, 0.8331, 0.8478, 0.7406, 0.7819, 0.7596, 0.9796, 0.9489, 0.9996, 0.7852, 0.8196, 0.91, 0.9975, 0.773, 0.8092, 0.9375, 0.996, 0.99, 0.8104, 0.8355, 0.8648, 0.8549, 0.8415, 0.7932, 0.739, 0.8451, 0.7678, 0.8352, 0.76, 0.8161, 0.8541, 0.7624, 0.8725, 0.8663, 0.8749, 0.8698, 0.9724, 0.8754, 0.8797, 0.904, 0.8403, 0.8403, 0.7544, 0.9622, 0.8078, 0.7962, 0.8243, 0.7485, 0.8559, 0.8098, 0.04024, 0.09287, 0.1349, 0.1534, 0.09319, 0.1361, 0.1286, 0.8543, 0.5083, 0.7743, 0.6973, 0.5953, 0.5287, 0.9145, 0.002835, 0.007722, 0.7656, 0.9355, 0.9259, 0.9431, 0.8967, 0.9899, 0.9186, 0.947, 0.9578, 0.856, 0.9194, 0.0581, 0.1034, 0.5101, 0.9055, 0.7673, 0.9384, 0.9278, 0.9547, 0.8981, 0.9914, 0.9202, 0.9536, 0.9599, 0.8576, 0.9232, 0.05536, 0.1002, 0.5095, 0.9099]): _vg.add([_i], _w, 'REPLACE')
_vg = ob_cube.vertex_groups.new(name='ShoulderRight')
for _i, _w in zip([155, 156, 157, 158, 159, 162, 163, 167, 168, 169, 170, 171, 172, 173, 174, 175, 176, 177, 178, 179, 180, 181, 182, 183, 184, 185, 186, 187, 188, 193, 195, 196, 198, 199, 200, 201, 202, 203, 204, 205, 206, 207, 210, 211, 313, 314, 317, 318, 319, 320, 321, 322, 324], [0.1754, 0.1809, 0.06574, 0.07992, 0.2143, 0.006304, 0.01522, 0.1233, 0.1398, 0.8142, 0.7611, 0.5602, 0.5874, 0.8465, 0.2393, 0.02988, 0.3013, 0.2674, 0.9232, 0.901, 0.8935, 0.8834, 0.9459, 0.8801, 0.7703, 0.1074, 0.8262, 0.6402, 0.8359, 0.02331, 0.1126, 0.5709, 0.1241, 0.1886, 0.5096, 0.2029, 0.7521, 0.6756, 0.4886, 0.9872, 0.04635, 0.05396, 0.02061, 0.05501, 0.00729, 0.01226, 0.2323, 0.2933, 0.7666, 0.7202, 0.08906, 0.6258, 0.2234]): _vg.add([_i], _w, 'REPLACE')
_vg = ob_cube.vertex_groups.new(name='UpperArmRight')
for _i, _w in zip([179, 182, 183, 184, 187, 200, 201, 202, 203, 204, 206, 207, 208, 209, 210, 211, 213, 216], [0.0635, 0.03206, 0.1367, 0.2289, 0.364, 0.4827, 0.7958, 0.09548, 0.2792, 0.5104, 0.9281, 0.9361, 0.9827, 0.9639, 0.9475, 0.9414, 0.01145, 0.02711]): _vg.add([_i], _w, 'REPLACE')
_vg = ob_cube.vertex_groups.new(name='Bone.011')
for _i, _w in zip([209, 212, 213, 214, 215, 216, 217, 266, 267, 268, 269, 270, 271], [0.002958, 0.9659, 0.9464, 0.9844, 0.9832, 0.929, 0.9695, 0.07526, 0.1829, 0.2192, 0.5606, 0.6575, 0.4986]): _vg.add([_i], _w, 'REPLACE')
_vg = ob_cube.vertex_groups.new(name='HandRight')
for _i, _w in zip([216, 266, 267, 268, 269, 270, 271], [0.01444, 0.9225, 0.813, 0.7733, 0.4368, 0.3408, 0.4958]): _vg.add([_i], _w, 'REPLACE')
_vg = ob_cube.vertex_groups.new(name='ShoulderLeft')
for _i, _w in zip([41, 42, 43, 44, 45, 48, 49, 53, 54, 55, 56, 57, 58, 59, 60, 61, 62, 63, 64, 65, 66, 67, 68, 69, 70, 71, 72, 73, 74, 79, 81, 82, 83, 84, 85, 86, 87, 88, 89, 90, 91, 92, 93, 96, 97, 167, 168, 171, 174, 176, 177, 195, 317, 318, 319, 320, 322, 349, 352, 353, 354, 355, 356, 357, 359], [0.1414, 0.1747, 0.0507, 0.0796, 0.1976, 0.002173, 0.00759, 0.1474, 0.215, 0.7749, 0.7656, 0.341, 0.6039, 0.8378, 0.4016, 0.09421, 0.7877, 0.6706, 0.9307, 0.9076, 0.9243, 0.9021, 0.9486, 0.8816, 0.7716, 0.1388, 0.824, 0.6392, 0.8485, 0.02051, 0.1671, 0.5549, 0.0358, 0.1535, 0.192, 0.5098, 0.2013, 0.7577, 0.6745, 0.4896, 0.9856, 0.04728, 0.05355, 0.01821, 0.05643, 0.07661, 0.07639, 0.01159, 0.1182, 0.4958, 0.4048, 0.003081, 0.03982, 0.02606, 0.104, 0.08255, 0.006268, 0.01686, 0.1941, 0.3257, 0.8419, 0.8007, 0.1578, 0.6629, 0.2647]): _vg.add([_i], _w, 'REPLACE')
_vg = ob_cube.vertex_groups.new(name='UpperArmLeft')
for _i, _w in zip([65, 68, 69, 70, 73, 86, 87, 88, 89, 90, 92, 93, 94, 95, 96, 97, 99, 102], [0.06219, 0.02964, 0.1352, 0.2262, 0.3645, 0.483, 0.7973, 0.0956, 0.2796, 0.5095, 0.9277, 0.9368, 0.9823, 0.9648, 0.9493, 0.94, 0.01142, 0.03769]): _vg.add([_i], _w, 'REPLACE')
_vg = ob_cube.vertex_groups.new(name='LowerArmLeft')
for _i, _w in zip([92, 97, 98, 99, 100, 101, 102, 103, 272, 273, 274, 275, 276, 277], [0.005202, 0.0119, 0.9393, 0.9331, 0.2256, 0.5742, 0.8519, 0.8095, 0.06671, 0.274, 0.5576, 0.2476, 0.3845, 0.1617]): _vg.add([_i], _w, 'REPLACE')
_vg = ob_cube.vertex_groups.new(name='HandLeft')
for _i, _w in zip([98, 100, 101, 102, 103, 272, 273, 274, 275, 276, 277], [0.005304, 0.7263, 0.3589, 0.07509, 0.1472, 0.1293, 0.185, 0.1269, 0.2088, 0.2452, 0.3644]): _vg.add([_i], _w, 'REPLACE')
_vg = ob_cube.vertex_groups.new(name='Bone.003')
for _i, _w in zip([60, 61, 63, 71, 72, 74, 75, 78, 79, 81, 82, 83, 84, 85, 88, 174, 175, 177, 185, 186, 188, 192, 193, 195, 196, 197, 198, 199, 202, 321, 322, 324, 356, 357, 359, 372], [0.1168, 0.2225, 0.005183, 0.2533, 0.06014, 0.06575, 0.001536, 0.05285, 0.001735, 0.3371, 0.1753, 0.2683, 0.3434, 0.3426, 0.03686, 0.1271, 0.1658, 0.01228, 0.2185, 0.05812, 0.06957, 0.04762, 0.001032, 0.3462, 0.1648, 0.2509, 0.3305, 0.3385, 0.02509, 0.1295, 0.1109, 0.3274, 0.2203, 0.1039, 0.3104, 0.0002087]): _vg.add([_i], _w, 'REPLACE')
_vg = ob_cube.vertex_groups.new(name='HipRight')
for _i, _w in zip([77, 190, 192, 193, 194, 196, 199, 220, 224, 225, 227, 228, 229, 248, 249, 250, 251, 252, 253, 323, 324, 325, 326, 327, 386, 390, 395], [0.0872, 0.1627, 0.2292, 0.5571, 0.4631, 0.02897, 0.03303, 0.002258, 0.4982, 0.4895, 0.4715, 0.6298, 0.5003, 0.9752, 0.7543, 0.5595, 0.92, 0.8571, 0.5224, 0.2391, 0.0131, 0.7364, 0.7558, 0.9321, 0.05377, 0.04451, 0.02561]): _vg.add([_i], _w, 'REPLACE')
_vg = ob_cube.vertex_groups.new(name='UpperLeftRight')
for _i, _w in zip([192, 193, 194, 199, 227, 228, 229, 249, 250, 252, 253, 254, 255, 256, 257, 258, 259, 260, 263, 323, 325, 326, 327, 328, 329], [0.1841, 0.1269, 0.3638, 0.009041, 0.382, 0.2836, 0.4226, 0.06895, 0.3762, 0.1283, 0.4713, 0.939, 0.9519, 0.9859, 0.8653, 0.9639, 0.9842, 0.02564, 0.01644, 0.02637, 0.05112, 0.1585, 0.02888, 0.9811, 0.5839]): _vg.add([_i], _w, 'REPLACE')
_vg = ob_cube.vertex_groups.new(name='LowerLegRight')
for _i, _w in zip([254, 255, 257, 258, 260, 261, 262, 263, 264, 265, 284, 285, 286, 287, 289, 290, 291, 292, 293, 294, 295, 329, 330, 331, 332, 333, 334, 335, 336], [0.03321, 0.01059, 0.1208, 0.01537, 0.8695, 0.8655, 0.9129, 0.8064, 0.8756, 0.9532, 0.5649, 0.5967, 0.5536, 0.1327, 0.548, 0.7627, 0.6371, 0.6836, 0.7675, 0.3587, 0.2826, 0.4113, 0.8917, 0.8681, 0.5469, 0.1925, 0.5023, 0.1795, 0.6345]): _vg.add([_i], _w, 'REPLACE')
_vg = ob_cube.vertex_groups.new(name='FootRight')
for _i, _w in zip([260, 261, 262, 263, 264, 265, 284, 285, 286, 287, 288, 289, 290, 291, 292, 293, 294, 295, 330, 331, 332, 333, 334, 335, 336], [0.09203, 0.1161, 0.07835, 0.1599, 0.1078, 0.008816, 0.4286, 0.3978, 0.445, 0.8603, 1.007, 0.4511, 0.2329, 0.3598, 0.3067, 0.2142, 0.6302, 0.7143, 0.08811, 0.1138, 0.4507, 0.8041, 0.4973, 0.8168, 0.3588]): _vg.add([_i], _w, 'REPLACE')
_vg = ob_cube.vertex_groups.new(name='HipLeft')
for _i, _w in zip([75, 76, 77, 78, 79, 80, 84, 85, 218, 219, 220, 221, 222, 223, 230, 231, 232, 233, 234, 235, 358, 360, 361, 362], [0.01374, 0.2323, 0.5994, 0.2059, 0.218, 0.3829, 0.006056, 0.01756, 0.3981, 0.6819, 0.8719, 0.468, 0.5782, 0.4722, 0.9955, 0.6771, 0.5521, 0.9305, 0.8425, 0.5283, 0.1951, 0.7053, 0.7048, 0.9233]): _vg.add([_i], _w, 'REPLACE')
_vg = ob_cube.vertex_groups.new(name='UpperLegLeft')
for _i, _w in zip([78, 79, 80, 85, 218, 219, 221, 222, 223, 231, 232, 233, 234, 235, 236, 237, 238, 239, 240, 241, 358, 360, 361, 362, 363, 364], [0.1734, 0.1223, 0.3478, 0.007313, 0.04031, 0.006964, 0.3843, 0.2701, 0.4277, 0.08648, 0.3671, 0.008886, 0.1341, 0.4607, 0.9651, 0.9701, 0.9819, 0.9082, 0.942, 0.9757, 0.03923, 0.06765, 0.1742, 0.0467, 0.9865, 0.589]): _vg.add([_i], _w, 'REPLACE')
_vg = ob_cube.vertex_groups.new(name='LowerLegLeft')
for _i, _w in zip([239, 240, 242, 243, 244, 245, 246, 247, 278, 279, 280, 283, 296, 297, 298, 299, 300, 301, 364, 365, 366, 367, 369, 370, 371], [0.08152, 0.05375, 0.8541, 0.8724, 0.9165, 0.3799, 0.8708, 0.9302, 0.5502, 0.5811, 0.5523, 0.5462, 0.6603, 0.6574, 0.8216, 0.1865, 0.2339, 0.713, 0.407, 0.9012, 0.82, 0.5405, 0.4988, 0.03855, 0.6224]): _vg.add([_i], _w, 'REPLACE')
_vg = ob_cube.vertex_groups.new(name='FootLeft')
for _i, _w in zip([242, 243, 244, 245, 246, 247, 278, 279, 280, 281, 282, 283, 296, 297, 298, 299, 300, 301, 365, 366, 367, 368, 369, 370, 371], [0.1239, 0.1196, 0.07501, 0.5975, 0.1124, 0.03984, 0.4478, 0.4168, 0.4463, 1.129, 1.037, 0.452, 0.3365, 0.3387, 0.1703, 0.8111, 0.7603, 0.28, 0.08306, 0.167, 0.4582, 0.9904, 0.5012, 0.955, 0.3733]): _vg.add([_i], _w, 'REPLACE')
_vg = ob_cube.vertex_groups.new(name='Sword')
for _i, _w in zip([100, 101, 102, 272, 273, 274, 275, 276, 277], [0.04294, 0.06195, 0.007976, 0.8028, 0.5358, 0.2911, 0.5389, 0.3596, 0.47]): _vg.add([_i], _w, 'REPLACE')
_vg = ob_cube.vertex_groups.new(name='Pevis.001')
for _i, _w in zip([61, 71, 75, 76, 77, 78, 79, 80, 83, 84, 85, 175, 176, 185, 189, 192, 194, 197, 198, 199, 202, 218, 220, 221, 223, 224, 227, 229, 231, 232, 249, 250, 319, 321, 326, 356, 361, 378, 379, 380, 382, 383, 384, 386, 388, 390, 391, 392, 393, 394, 395, 399], [0.2493, 0.06923, 0.8967, 0.006072, 0.2124, 0.458, 0.004386, 0.09283, 0.3486, 0.07891, 0.02762, 0.5153, 0.02601, 0.2335, 0.9838, 0.4487, 0.0816, 0.4506, 0.1701, 0.05371, 0.02968, 0.5221, 0.06607, 0.108, 0.02743, 0.1315, 0.1054, 0.02959, 0.2149, 0.06168, 0.05011, 0.02097, 0.001487, 0.5181, 0.009254, 0.15, 0.1036, 0.4102, 0.1082, 0.4503, 0.4358, 0.1086, 0.0627, 0.2025, 0.05349, 0.1625, 0.05308, 0.1828, 0.1159, 0.1798, 0.1062, 0.02572]): _vg.add([_i], _w, 'REPLACE')
_vg = ob_cube.vertex_groups.new(name='Pevis.002')
for _i, _w in zip([61, 71, 83, 356, 372, 373, 374, 375, 376, 377, 384, 385, 388, 389, 396, 397, 398, 399], [0.1076, 0.1173, 0.016, 0.1176, 0.5773, 0.4725, 0.808, 0.0478, 0.4815, 0.4649, 0.3413, 0.02178, 0.2963, 0.1015, 0.6263, 0.7971, 0.6149, 0.1981]): _vg.add([_i], _w, 'REPLACE')
_vg = ob_cube.vertex_groups.new(name='Pevis.006')
for _i, _w in zip([61, 71, 356, 372, 373, 374, 375, 376, 377, 384, 385, 388, 389, 396, 397, 398, 399, 400, 401, 402, 403, 404, 405, 406, 473, 474], [0.07514, 0.1193, 0.09645, 0.3275, 0.4958, 0.1796, 0.9384, 0.501, 0.5073, 0.5664, 0.9501, 0.6235, 0.8635, 0.318, 0.1941, 0.3582, 0.7405, 1.0, 0.9744, 0.9835, 0.9885, 0.9565, 0.9646, 0.9836, 0.9848, 0.9594]): _vg.add([_i], _w, 'REPLACE')
_vg = ob_cube.vertex_groups.new(name='Pevis.008')
for _i, _w in zip([401, 404, 405, 407, 408, 409, 410, 411, 412, 413, 414, 415, 416, 417, 418, 437, 438, 439, 442, 455, 456, 457, 458, 459, 460, 474, 475, 476, 477, 478, 479, 481, 482, 483], [0.001062, 0.03625, 0.02042, 0.9849, 0.9895, 0.9962, 0.9787, 0.9848, 0.9889, 0.7737, 0.6257, 0.8654, 0.1613, 0.1318, 0.7745, 0.1367, 0.4554, 0.4359, 0.1252, 0.5542, 0.5101, 0.2848, 0.02618, 0.08237, 0.2469, 0.03047, 0.9988, 0.9795, 0.8757, 0.005478, 0.4504, 0.04944, 0.01756, 0.5751]): _vg.add([_i], _w, 'REPLACE')
_vg = ob_cube.vertex_groups.new(name='Pevis.009')
for _i, _w in zip([413, 414, 415, 416, 417, 418, 437, 438, 439, 440, 441, 442, 455, 456, 457, 458, 459, 460, 477, 478, 479, 480, 481, 482, 483], [0.2261, 0.3743, 0.1347, 0.8385, 0.8681, 0.2253, 0.8632, 0.5446, 0.5641, 1.055, 1.011, 0.8748, 0.4458, 0.4899, 0.7152, 0.9619, 0.9176, 0.753, 0.1243, 0.9722, 0.5496, 0.9974, 0.9503, 0.9662, 0.4249]): _vg.add([_i], _w, 'REPLACE')
_vg = ob_cube.vertex_groups.new(name='Pevis.003')
for _i, _w in zip([175, 185, 321, 378, 379, 380, 381, 382, 383, 386, 390, 391, 392, 393, 394, 395], [0.06803, 0.08838, 0.06444, 0.4963, 0.4647, 0.5027, 0.004165, 0.5214, 0.4544, 0.2485, 0.2058, 0.07632, 0.6079, 0.7378, 0.6239, 0.1459]): _vg.add([_i], _w, 'REPLACE')
_vg = ob_cube.vertex_groups.new(name='Pevis.005')
for _i, _w in zip([185, 321, 378, 379, 380, 381, 382, 383, 386, 387, 390, 391, 392, 393, 394, 395, 419, 420, 421, 422, 423, 424, 461, 462, 463], [0.09308, 0.03309, 0.06127, 0.4353, 0.04432, 0.9602, 0.0374, 0.4492, 0.4632, 0.9493, 0.5587, 0.8387, 0.1968, 0.1432, 0.1959, 0.693, 0.9653, 0.9745, 0.9788, 0.952, 0.9546, 0.9514, 1.0, 0.977, 0.9557]): _vg.add([_i], _w, 'REPLACE')
_vg = ob_cube.vertex_groups.new(name='Pevis.007')
for _i, _w in zip([419, 420, 422, 423, 424, 425, 426, 427, 428, 429, 430, 431, 432, 433, 434, 435, 436, 443, 444, 445, 448, 449, 450, 451, 452, 453, 454, 463, 464, 465, 466, 467, 468, 470, 472], [0.01896, 0.000796, 0.0452, 0.04017, 0.04693, 0.9821, 0.9868, 0.9945, 0.975, 0.9861, 0.9864, 0.7915, 0.8489, 0.8582, 0.1923, 0.2296, 0.783, 0.4807, 0.5631, 0.5604, 0.5412, 0.6588, 0.6368, 0.642, 0.5586, 0.1157, 0.1686, 0.03797, 0.9975, 0.9797, 0.9006, 0.05825, 0.5411, 0.4968, 0.6269]): _vg.add([_i], _w, 'REPLACE')
_vg = ob_cube.vertex_groups.new(name='Pevis.010')
for _i, _w in zip([431, 432, 433, 434, 435, 436, 443, 444, 445, 446, 447, 448, 449, 450, 451, 452, 453, 454, 466, 467, 468, 469, 470, 471, 472], [0.2081, 0.1511, 0.1418, 0.8074, 0.7703, 0.2169, 0.5193, 0.4369, 0.4396, 1.089, 1.144, 0.4588, 0.3411, 0.3632, 0.358, 0.4413, 0.8842, 0.8314, 0.09935, 0.9416, 0.4589, 0.9962, 0.5032, 0.9932, 0.3731]): _vg.add([_i], _w, 'REPLACE')
_m = ob_cube.modifiers.new('Armature', 'ARMATURE')
_m.object = ob_armature
ob_lamp.location = (4.076, 1.005, 5.904)
ob_lamp.rotation_euler = (0.6503, 0.05522, 1.866)
ob_lamp.lock_rotations_4d = False
ob_lamp.empty_display_type = 'ARROWS'
ob_lamp.color = (0.0, 0.0, 0.0, 0.0)
ob_lamp.lineart.crease_threshold = 0.0
ob_camera.location = (7.481, -6.508, 5.344)
ob_camera.rotation_euler = (1.109, 0.01082, 0.8149)
ob_camera.lock_rotations_4d = False
ob_camera.empty_display_type = 'ARROWS'
ob_camera.color = (0.0, 0.0, 0.0, 0.0)
ob_camera.display_type = 'WIRE'
ob_camera.lineart.crease_threshold = 0.0

# ---- collection membership
col_collection_1.objects.link(ob_armature)
col_collection_1.objects.link(ob_plane)
col_collection_1.objects.link(ob_cube)
col_collection_1.objects.link(ob_lamp)
col_collection_1.objects.link(ob_camera)

# ---- scene / render settings (as saved in the file)
scene.camera = ob_camera
scene.frame_start = 1; scene.frame_end = 250; scene.frame_set(1)
scene.render.engine = 'BLENDER_EEVEE_NEXT'
scene.render.resolution_percentage = 50
scene.render.dither_intensity = 0.0
scene.cycles.use_denoising = False
scene.cycles.samples = 128
scene.cycles.sampling_pattern = 'TABULATED_SOBOL'
scene.cycles.light_sampling_threshold = 0.0
scene.cycles.use_adaptive_sampling = False
scene.cycles.use_light_tree = False
scene.cycles.blur_glossy = 0.0
scene.cycles.sample_clamp_indirect = 0.0
scene.view_settings.view_transform = 'Standard'
bpy.context.view_layer.update()
